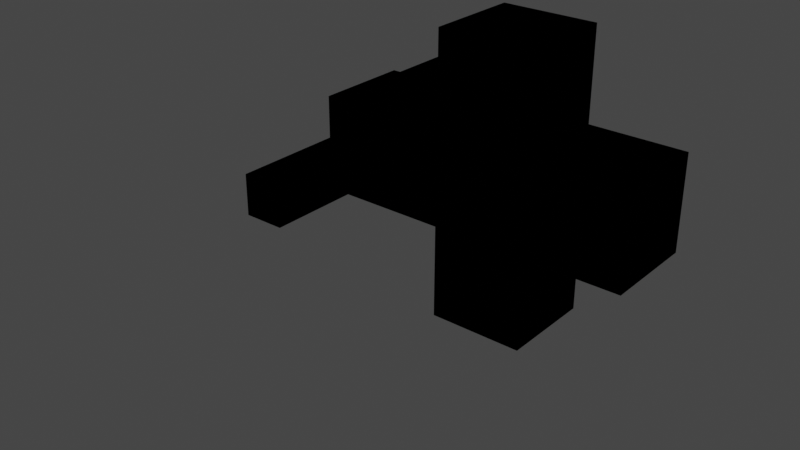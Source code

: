 # Source: untitled.blend  (saved by Blender 3.2.14; exported with 4.5.12 LTS)
import bpy
from mathutils import Matrix  # noqa: F401  (used for matrix-valued properties, if any)

bpy.ops.wm.read_factory_settings(use_empty=True)
scene = bpy.context.scene
scene.name = 'Scene'

# ---- collections
col_collection = bpy.data.collections.new('Collection'); scene.collection.children.link(col_collection)

# ---- materials (node trees are filled in below, after node groups)
mat_material = bpy.data.materials.new('Material')
mat_material.alpha_threshold = 0.0
mat_material.use_transparent_shadow = False
mat_material.line_color = (0.0, 0.0, 0.0, 1.0)

# ---- material node trees
mat_material.use_nodes = True; mat_material.node_tree.nodes.clear()
_N = mat_material.node_tree.nodes; _L = mat_material.node_tree.links
n0 = _N.new('ShaderNodeOutputMaterial'); n0.name = 'Material Output'; n0.location = (300, 300)
n1 = _N.new('ShaderNodeBsdfPrincipled'); n1.name = 'Principled BSDF'; n1.location = (10, 300)
n1.distribution = 'GGX'
n1.subsurface_method = 'RANDOM_WALK_SKIN'
n1.inputs[2].default_value = 0.4
n1.inputs[3].default_value = 1.45
n1.inputs[27].default_value = (0.0, 0.0, 0.0, 1.0)
n1.inputs[28].default_value = 1.0
_L.new(n1.outputs[0], n0.inputs[0])
n0.is_active_output = True

# ---- world
world_world = bpy.data.worlds.new('World'); scene.world = world_world
world_world.use_nodes = True; world_world.node_tree.nodes.clear()
_N = world_world.node_tree.nodes; _L = world_world.node_tree.links
n0 = _N.new('ShaderNodeOutputWorld'); n0.name = 'World Output'; n0.location = (300, 300)
n1 = _N.new('ShaderNodeBackground'); n1.name = 'Background'; n1.location = (10, 300)
n1.inputs[0].default_value = (0.05088, 0.05088, 0.05088, 1.0)
_L.new(n1.outputs[0], n0.inputs[0])
n0.is_active_output = True
world_world.color = (0.05088, 0.05088, 0.05088)
world_world.use_sun_shadow = False
world_world.sun_shadow_jitter_overblur = 0.0

# ---- meshes
me_cube = bpy.data.meshes.new('Cube')
me_cube.from_pydata([(-0.7844, 1.0, 1.0), (-0.7844, 1.0, -1.0), (-0.7844, -1.0, 1.0), (-0.7844, -1.0, -1.0), (1.216, 1.0, 1.0), (1.216, 1.0, -1.0), (1.216, -1.0, 1.0), (1.216, -1.0, -1.0), (-0.7844, 1.0, 2.979), (-0.7844, 1.0, 0.9786), (-0.7844, -1.0, 2.979), (-0.7844, -1.0, 0.9786), (1.216, 1.0, 2.979), (1.216, 1.0, 0.9786), (1.216, -1.0, 2.979), (1.216, -1.0, 0.9786), (-0.7844, 1.0, 1.943), (-0.7844, 1.0, -0.05671), (-0.7844, -1.0, 1.943), (-0.7844, -1.0, -0.05671), (1.216, 1.0, 1.943), (1.216, 1.0, -0.05671), (1.216, -1.0, 1.943), (1.216, -1.0, -0.05671), (-0.7844, 1.0, 2.979), (-0.7844, 1.0, 0.9786), (-0.7844, -1.0, 2.979), (-0.7844, -1.0, 0.9786), (-3.489, 1.0, 2.979), (-3.489, 1.0, 0.9786), (-3.489, -1.0, 2.979), (-3.489, -1.0, 0.9786), (3.236, 1.0, 0.9786), (3.236, -1.0, 0.9786), (3.236, -1.0, 2.979), (3.236, 1.0, 2.979), (-0.7844, -1.0, 4.911), (1.216, -1.0, 4.911), (-0.7844, 1.0, 4.911), (1.216, 1.0, 4.911), (0.3332, 1.0, 3.775), (0.3332, -6.683, 3.775), (0.9496, 1.0, 3.775), (0.9496, -6.683, 3.775), (0.3332, 1.0, 4.398), (0.3332, -6.683, 4.398), (0.9496, 1.0, 4.398), (0.9496, -6.683, 4.398), (1.216, 1.0, -1.0), (1.216, -1.0, -1.0), (-0.7844, 1.0, -1.0), (-0.7844, 1.0, 1.0), (1.216, -1.0, 1.0), (-0.7844, -1.0, 1.0), (-0.7844, -1.0, -1.0), (1.216, 1.0, 1.0), (1.216, 1.0, 0.9786), (1.216, -1.0, 0.9786), (-0.7844, 1.0, 0.9786), (-0.7844, 1.0, 2.979), (1.216, -1.0, 2.979), (-0.7844, -1.0, 2.979), (-0.7844, -1.0, 0.9786), (1.216, 1.0, 2.979), (1.216, 1.0, -0.05671), (1.216, -1.0, -0.05671), (-0.7844, 1.0, -0.05671), (-0.7844, 1.0, 1.943), (1.216, -1.0, 1.943), (-0.7844, -1.0, 1.943), (-0.7844, -1.0, -0.05671), (1.216, 1.0, 1.943), (-0.7844, 1.0, 2.979), (-0.7844, 1.0, 0.9786), (-0.7844, -1.0, 2.979), (-0.7844, -1.0, 0.9786), (-3.489, 1.0, 2.979), (-3.489, 1.0, 0.9786), (-3.489, -1.0, 2.979), (-3.489, -1.0, 0.9786), (3.236, 1.0, 0.9786), (3.236, -1.0, 0.9786), (3.236, -1.0, 2.979), (3.236, 1.0, 2.979), (-0.7844, -1.0, 4.911), (1.216, -1.0, 4.911), (-0.7844, 1.0, 4.911), (1.216, 1.0, 4.911), (0.9496, 1.0, 3.775), (0.3332, 1.0, 3.775), (0.3332, -6.683, 3.775), (0.9496, -6.683, 3.775), (0.9496, 1.0, 4.398), (0.9496, -6.683, 4.398), (0.3332, 1.0, 4.398), (0.3332, -6.683, 4.398)], [], [(0, 2, 6, 4), (3, 7, 6, 2), (7, 5, 4, 6), (5, 7, 3, 1), (1, 3, 2, 0), (5, 1, 0, 4), (12, 24, 38, 39), (27, 15, 14, 26), (15, 13, 32, 33), (13, 15, 27, 25), (10, 8, 28, 30), (13, 25, 24, 12), (16, 18, 22, 20), (19, 23, 22, 18), (23, 21, 20, 22), (21, 23, 19, 17), (17, 19, 18, 16), (21, 17, 16, 20), (9, 8, 24, 25), (10, 11, 27, 26), (8, 10, 26, 24), (11, 9, 25, 27), (29, 31, 30, 28), (8, 9, 29, 28), (9, 11, 31, 29), (11, 10, 30, 31), (33, 32, 35, 34), (12, 14, 34, 35), (13, 12, 35, 32), (14, 15, 33, 34), (38, 36, 37, 39), (26, 14, 37, 36), (14, 12, 39, 37), (24, 26, 36, 38), (40, 42, 43, 41), (42, 46, 47, 43), (46, 44, 45, 47), (44, 40, 41, 45), (42, 40, 44, 46), (47, 45, 41, 43), (51, 53, 52, 55), (54, 49, 52, 53), (49, 48, 55, 52), (48, 49, 54, 50), (50, 54, 53, 51), (48, 50, 51, 55), (63, 59, 86, 87), (62, 57, 60, 61), (57, 56, 80, 81), (56, 57, 62, 58), (74, 72, 76, 78), (56, 58, 59, 63), (67, 69, 68, 71), (70, 65, 68, 69), (65, 64, 71, 68), (64, 65, 70, 66), (66, 70, 69, 67), (64, 66, 67, 71), (73, 72, 59, 58), (74, 75, 62, 61), (72, 74, 61, 59), (75, 73, 58, 62), (77, 79, 78, 76), (72, 73, 77, 76), (73, 75, 79, 77), (75, 74, 78, 79), (81, 80, 83, 82), (63, 60, 82, 83), (56, 63, 83, 80), (60, 57, 81, 82), (86, 84, 85, 87), (61, 60, 85, 84), (60, 63, 87, 85), (59, 61, 84, 86), (89, 88, 91, 90), (88, 92, 93, 91), (92, 94, 95, 93), (94, 89, 90, 95), (88, 89, 94, 92), (93, 95, 90, 91)])
_uv = me_cube.uv_layers.new(name='UVMap')
_uv.uv.foreach_set('vector', [0.625, 0.5, 0.625, 0.75, 0.875, 0.75, 0.875, 0.5, 0.375, 0.75, 0.375, 1.0, 0.625, 1.0, 0.625, 0.75, 0.375, 0.0, 0.375, 0.25, 0.625, 0.25, 0.625, 0.0, 0.125, 0.5, 0.125, 0.75, 0.375, 0.75, 0.375, 0.5, 0.375, 0.5, 0.375, 0.75, 0.625, 0.75, 0.625, 0.5, 0.375, 0.25, 0.375, 0.5, 0.625, 0.5, 0.625, 0.25, 0.625, 0.25, 0.625, 0.5, 0.625, 0.5, 0.625, 0.25, 0.375, 0.75, 0.375, 1.0, 0.625, 1.0, 0.625, 0.75, 0.125, 0.75, 0.125, 0.5, 0.125, 0.5, 0.125, 0.75, 0.125, 0.5, 0.125, 0.75, 0.375, 0.75, 0.375, 0.5, 0.625, 0.75, 0.625, 0.5, 0.625, 0.5, 0.625, 0.75, 0.375, 0.25, 0.375, 0.5, 0.625, 0.5, 0.625, 0.25, 0.625, 0.5, 0.625, 0.75, 0.875, 0.75, 0.875, 0.5, 0.375, 0.75, 0.375, 1.0, 0.625, 1.0, 0.625, 0.75, 0.375, 0.0, 0.375, 0.25, 0.625, 0.25, 0.625, 0.0, 0.125, 0.5, 0.125, 0.75, 0.375, 0.75, 0.375, 0.5, 0.375, 0.5, 0.375, 0.75, 0.625, 0.75, 0.625, 0.5, 0.375, 0.25, 0.375, 0.5, 0.625, 0.5, 0.625, 0.25, 0.375, 0.5, 0.625, 0.5, 0.625, 0.5, 0.375, 0.5, 0.625, 0.75, 0.375, 0.75, 0.375, 0.75, 0.625, 0.75, 0.625, 0.5, 0.625, 0.75, 0.625, 0.75, 0.625, 0.5, 0.375, 0.75, 0.375, 0.5, 0.375, 0.5, 0.375, 0.75, 0.375, 0.5, 0.375, 0.75, 0.625, 0.75, 0.625, 0.5, 0.625, 0.5, 0.375, 0.5, 0.375, 0.5, 0.625, 0.5, 0.375, 0.5, 0.375, 0.75, 0.375, 0.75, 0.375, 0.5, 0.375, 0.75, 0.625, 0.75, 0.625, 0.75, 0.375, 0.75, 0.375, 0.0, 0.375, 0.25, 0.625, 0.25, 0.625, 0.0, 0.875, 0.5, 0.875, 0.75, 0.875, 0.75, 0.875, 0.5, 0.375, 0.25, 0.625, 0.25, 0.625, 0.25, 0.375, 0.25, 0.625, 1.0, 0.375, 1.0, 0.375, 1.0, 0.625, 1.0, 0.625, 0.5, 0.625, 0.75, 0.875, 0.75, 0.875, 0.5, 0.625, 0.75, 0.625, 1.0, 0.625, 1.0, 0.625, 0.75, 0.875, 0.75, 0.875, 0.5, 0.875, 0.5, 0.875, 0.75, 0.625, 0.5, 0.625, 0.75, 0.625, 0.75, 0.625, 0.5, 0.375, 0.0, 0.375, 0.25, 0.625, 0.25, 0.625, 0.0, 0.375, 0.25, 0.375, 0.5, 0.625, 0.5, 0.625, 0.25, 0.375, 0.5, 0.375, 0.75, 0.625, 0.75, 0.625, 0.5, 0.375, 0.75, 0.375, 1.0, 0.625, 1.0, 0.625, 0.75, 0.125, 0.5, 0.125, 0.75, 0.375, 0.75, 0.375, 0.5, 0.625, 0.5, 0.625, 0.75, 0.875, 0.75, 0.875, 0.5, 0.625, 0.5, 0.625, 0.75, 0.875, 0.75, 0.875, 0.5, 0.375, 0.75, 0.375, 1.0, 0.625, 1.0, 0.625, 0.75, 0.375, 0.0, 0.375, 0.25, 0.625, 0.25, 0.625, 0.0, 0.125, 0.5, 0.125, 0.75, 0.375, 0.75, 0.375, 0.5, 0.375, 0.5, 0.375, 0.75, 0.625, 0.75, 0.625, 0.5, 0.375, 0.25, 0.375, 0.5, 0.625, 0.5, 0.625, 0.25, 0.625, 0.25, 0.625, 0.5, 0.625, 0.5, 0.625, 0.25, 0.375, 0.75, 0.375, 1.0, 0.625, 1.0, 0.625, 0.75, 0.125, 0.75, 0.125, 0.5, 0.125, 0.5, 0.125, 0.75, 0.125, 0.5, 0.125, 0.75, 0.375, 0.75, 0.375, 0.5, 0.625, 0.75, 0.625, 0.5, 0.625, 0.5, 0.625, 0.75, 0.375, 0.25, 0.375, 0.5, 0.625, 0.5, 0.625, 0.25, 0.625, 0.5, 0.625, 0.75, 0.875, 0.75, 0.875, 0.5, 0.375, 0.75, 0.375, 1.0, 0.625, 1.0, 0.625, 0.75, 0.375, 0.0, 0.375, 0.25, 0.625, 0.25, 0.625, 0.0, 0.125, 0.5, 0.125, 0.75, 0.375, 0.75, 0.375, 0.5, 0.375, 0.5, 0.375, 0.75, 0.625, 0.75, 0.625, 0.5, 0.375, 0.25, 0.375, 0.5, 0.625, 0.5, 0.625, 0.25, 0.375, 0.5, 0.625, 0.5, 0.625, 0.5, 0.375, 0.5, 0.625, 0.75, 0.375, 0.75, 0.375, 0.75, 0.625, 0.75, 0.625, 0.5, 0.625, 0.75, 0.625, 0.75, 0.625, 0.5, 0.375, 0.75, 0.375, 0.5, 0.375, 0.5, 0.375, 0.75, 0.375, 0.5, 0.375, 0.75, 0.625, 0.75, 0.625, 0.5, 0.625, 0.5, 0.375, 0.5, 0.375, 0.5, 0.625, 0.5, 0.375, 0.5, 0.375, 0.75, 0.375, 0.75, 0.375, 0.5, 0.375, 0.75, 0.625, 0.75, 0.625, 0.75, 0.375, 0.75, 0.375, 0.0, 0.375, 0.25, 0.625, 0.25, 0.625, 0.0, 0.875, 0.5, 0.875, 0.75, 0.875, 0.75, 0.875, 0.5, 0.375, 0.25, 0.625, 0.25, 0.625, 0.25, 0.375, 0.25, 0.625, 1.0, 0.375, 1.0, 0.375, 1.0, 0.625, 1.0, 0.625, 0.5, 0.625, 0.75, 0.875, 0.75, 0.875, 0.5, 0.625, 0.75, 0.625, 1.0, 0.625, 1.0, 0.625, 0.75, 0.875, 0.75, 0.875, 0.5, 0.875, 0.5, 0.875, 0.75, 0.625, 0.5, 0.625, 0.75, 0.625, 0.75, 0.625, 0.5, 0.375, 0.0, 0.375, 0.25, 0.625, 0.25, 0.625, 0.0, 0.375, 0.25, 0.375, 0.5, 0.625, 0.5, 0.625, 0.25, 0.375, 0.5, 0.375, 0.75, 0.625, 0.75, 0.625, 0.5, 0.375, 0.75, 0.375, 1.0, 0.625, 1.0, 0.625, 0.75, 0.125, 0.5, 0.125, 0.75, 0.375, 0.75, 0.375, 0.5, 0.625, 0.5, 0.625, 0.75, 0.875, 0.75, 0.875, 0.5])
me_cube.materials.append(mat_material)
me_cube.use_mirror_vertex_groups = False
me_cube.update()
me_cube.normals_split_custom_set([tuple(v) for v in zip(*[iter([0.0, 0.0, 1.0, 0.0, 0.0, 1.0, 0.0, 0.0, 1.0, 0.0, 0.0, 1.0, 0.0, -1.0, 0.0, 0.0, -1.0, 0.0, 0.0, -1.0, 0.0, 0.0, -1.0, 0.0, 1.0, 0.0, 0.0, 1.0, 0.0, 0.0, 1.0, 0.0, 0.0, 1.0, 0.0, 0.0, 0.0, 0.0, -1.0, 0.0, 0.0, -1.0, 0.0, 0.0, -1.0, 0.0, 0.0, -1.0, -1.0, 0.0, 0.0, -1.0, 0.0, 0.0, -1.0, 0.0, 0.0, -1.0, 0.0, 0.0, 0.0, 1.0, 0.0, 0.0, 1.0, 0.0, 0.0, 1.0, 0.0, 0.0, 1.0, 0.0, 0.0, 1.0, 0.0, 0.0, 1.0, 0.0, 0.0, 1.0, 0.0, 0.0, 1.0, 0.0, 0.0, -1.0, 0.0, 0.0, -1.0, 0.0, 0.0, -1.0, 0.0, 0.0, -1.0, 0.0, 0.0, 0.0, -1.0, 0.0, 0.0, -1.0, 0.0, 0.0, -1.0, 0.0, 0.0, -1.0, 0.0, 0.0, -1.0, 0.0, 0.0, -1.0, 0.0, 0.0, -1.0, 0.0, 0.0, -1.0, 0.0, 0.0, 1.0, 0.0, 0.0, 1.0, 0.0, 0.0, 1.0, 0.0, 0.0, 1.0, 0.0, 1.0, 0.0, 0.0, 1.0, 0.0, 0.0, 1.0, 0.0, 0.0, 1.0, 0.0, 0.0, 0.0, 1.0, 0.0, 0.0, 1.0, 0.0, 0.0, 1.0, 0.0, 0.0, 1.0, 0.0, -1.0, 0.0, 0.0, -1.0, 0.0, 0.0, -1.0, 0.0, 0.0, -1.0, 0.0, 1.0, 0.0, 0.0, 1.0, 0.0, 0.0, 1.0, 0.0, 0.0, 1.0, 0.0, 0.0, 0.0, 0.0, -1.0, 0.0, 0.0, -1.0, 0.0, 0.0, -1.0, 0.0, 0.0, -1.0, -1.0, 0.0, 0.0, -1.0, 0.0, 0.0, -1.0, 0.0, 0.0, -1.0, 0.0, 0.0, 0.0, 1.0, 0.0, 0.0, 1.0, 0.0, 0.0, 1.0, 0.0, 0.0, 1.0, 0.0, 0.0, 0.0, 0.0, 0.0, 0.0, 0.0, 0.0, 0.0, 0.0, 0.0, 0.0, 0.0, 0.0, 0.0, 0.0, 0.0, 0.0, 0.0, 0.0, 0.0, 0.0, 0.0, 0.0, 0.0, 0.0, 0.0, 1.0, 0.0, 0.0, 1.0, 0.0, 0.0, 1.0, 0.0, 0.0, 1.0, 0.0, 0.0, 1.0, 0.0, 0.0, 1.0, 0.0, 0.0, 1.0, 0.0, 0.0, 1.0, -1.0, 0.0, 0.0, -1.0, 0.0, 0.0, -1.0, 0.0, 0.0, -1.0, 0.0, 0.0, 0.0, 1.0, 0.0, 0.0, 1.0, 0.0, 0.0, 1.0, 0.0, 0.0, 1.0, 0.0, 0.0, 0.0, -1.0, 0.0, 0.0, -1.0, 0.0, 0.0, -1.0, 0.0, 0.0, -1.0, 0.0, -1.0, 0.0, 0.0, -1.0, 0.0, 0.0, -1.0, 0.0, 0.0, -1.0, 0.0, 1.0, 0.0, 0.0, 1.0, 0.0, 0.0, 1.0, 0.0, 0.0, 1.0, 0.0, 0.0, 0.0, 0.0, 1.0, 0.0, 0.0, 1.0, 0.0, 0.0, 1.0, 0.0, 0.0, 1.0, 0.0, 1.0, 0.0, 0.0, 1.0, 0.0, 0.0, 1.0, 0.0, 0.0, 1.0, 0.0, 0.0, -1.0, 0.0, 0.0, -1.0, 0.0, 0.0, -1.0, 0.0, 0.0, -1.0, 0.0, 0.0, 0.0, 1.0, 0.0, 0.0, 1.0, 0.0, 0.0, 1.0, 0.0, 0.0, 1.0, 0.0, -1.0, 0.0, 0.0, -1.0, 0.0, 0.0, -1.0, 0.0, 0.0, -1.0, 0.0, 1.0, 0.0, 0.0, 1.0, 0.0, 0.0, 1.0, 0.0, 0.0, 1.0, 0.0, 0.0, -1.0, 0.0, 0.0, -1.0, 0.0, 0.0, -1.0, 0.0, 0.0, -1.0, 0.0, 0.0, 0.0, 0.0, -1.0, 0.0, 0.0, -1.0, 0.0, 0.0, -1.0, 0.0, 0.0, -1.0, 1.0, -4.981e-08, 0.0, 1.0, -4.981e-08, 0.0, 1.0, -4.981e-08, 0.0, 1.0, -4.981e-08, 0.0, 0.0, 0.0, 1.0, 0.0, 0.0, 1.0, 0.0, 0.0, 1.0, 0.0, 0.0, 1.0, -1.0, 4.67e-08, 0.0, -1.0, 4.67e-08, 0.0, -1.0, 4.67e-08, 0.0, -1.0, 4.67e-08, 0.0, 0.0, 1.0, 0.0, 0.0, 1.0, 0.0, 0.0, 1.0, 0.0, 0.0, 1.0, 0.0, 0.0, -1.0, 0.0, 0.0, -1.0, 0.0, 0.0, -1.0, 0.0, 0.0, -1.0, 0.0, 4.777e-05, 2.088e-12, -1.0, -2.088e-12, 4.777e-05, -1.0, -4.777e-05, -2.088e-12, -1.0, 2.088e-12, -4.777e-05, -1.0, -2.088e-12, 1.0, 4.777e-05, -4.777e-05, 1.0, -2.088e-12, 2.088e-12, 1.0, -4.777e-05, 4.777e-05, 1.0, 2.088e-12, -1.0, -2.088e-12, 4.777e-05, -1.0, -4.777e-05, -2.088e-12, -1.0, 2.088e-12, -4.777e-05, -1.0, 4.777e-05, 2.088e-12, -4.777e-05, 2.088e-12, 1.0, 2.088e-12, 4.777e-05, 1.0, 4.777e-05, -2.088e-12, 1.0, -2.088e-12, -4.777e-05, 1.0, 1.0, 2.088e-12, 4.777e-05, 1.0, 4.777e-05, -2.088e-12, 1.0, -2.088e-12, -4.777e-05, 1.0, -4.777e-05, 2.088e-12, 2.088e-12, -1.0, 4.777e-05, 4.777e-05, -1.0, -2.088e-12, -2.088e-12, -1.0, -4.777e-05, -4.777e-05, -1.0, 2.088e-12, 2.095e-11, -1.0, 0.0004793, 0.0004793, -1.0, -2.095e-11, -2.095e-11, -1.0, -0.0004793, -0.0004793, -1.0, 2.095e-11, -2.088e-12, 1.0, 4.777e-05, -4.777e-05, 1.0, -2.088e-12, 2.088e-12, 1.0, -4.777e-05, 4.777e-05, 1.0, 2.088e-12, 4.777e-05, -2.088e-12, 1.0, -2.088e-12, -4.777e-05, 1.0, -4.777e-05, 2.088e-12, 1.0, 2.088e-12, 4.777e-05, 1.0, -4.777e-05, 2.088e-12, 1.0, 2.088e-12, 4.777e-05, 1.0, 4.777e-05, -2.088e-12, 1.0, -2.088e-12, -4.777e-05, 1.0, -4.777e-05, -2.088e-12, -1.0, 2.088e-12, -4.777e-05, -1.0, 4.777e-05, 2.088e-12, -1.0, -2.088e-12, 4.777e-05, -1.0, 2.088e-12, -1.0, 4.777e-05, 4.777e-05, -1.0, -2.088e-12, -2.088e-12, -1.0, -4.777e-05, -4.777e-05, -1.0, 2.088e-12, 4.777e-05, 2.088e-12, -1.0, -2.088e-12, 4.777e-05, -1.0, -4.777e-05, -2.088e-12, -1.0, 2.088e-12, -4.777e-05, -1.0, -2.088e-12, 1.0, 4.777e-05, -4.777e-05, 1.0, -2.088e-12, 2.088e-12, 1.0, -4.777e-05, 4.777e-05, 1.0, 2.088e-12, -1.0, -2.088e-12, 4.777e-05, -1.0, -4.777e-05, -2.088e-12, -1.0, 2.088e-12, -4.777e-05, -1.0, 4.777e-05, 2.088e-12, -4.777e-05, 2.088e-12, 1.0, 2.088e-12, 4.777e-05, 1.0, 4.777e-05, -2.088e-12, 1.0, -2.088e-12, -4.777e-05, 1.0, 1.0, 2.088e-12, 4.777e-05, 1.0, 4.777e-05, -2.088e-12, 1.0, -2.088e-12, -4.777e-05, 1.0, -4.777e-05, 2.088e-12, 2.088e-12, -1.0, 4.777e-05, 4.777e-05, -1.0, -2.088e-12, -2.088e-12, -1.0, -4.777e-05, -4.777e-05, -1.0, 2.088e-12, 0.0, 0.0, 0.0, 0.0, 0.0, 0.0, 0.0, 0.0, 0.0, 0.0, 0.0, 0.0, 0.0, 0.0, 0.0, 0.0, 0.0, 0.0, 0.0, 0.0, 0.0, 0.0, 0.0, 0.0, 0.0, 0.0, 1.0, 0.0, 0.0, 1.0, 0.0, 0.0, 1.0, 0.0, 0.0, 1.0, 0.0, 0.0, 1.0, 0.0, 0.0, 1.0, 0.0, 0.0, 1.0, 0.0, 0.0, 1.0, 1.0, 2.088e-12, 4.777e-05, 1.0, 4.777e-05, -2.088e-12, 1.0, -2.088e-12, -4.777e-05, 1.0, -4.777e-05, 2.088e-12, -4.777e-05, -1.0, 2.088e-12, 2.088e-12, -1.0, 4.777e-05, 4.777e-05, -1.0, -2.088e-12, -2.088e-12, -1.0, -4.777e-05, -4.777e-05, 2.088e-12, 1.0, 2.088e-12, 4.777e-05, 1.0, 4.777e-05, -2.088e-12, 1.0, -2.088e-12, -4.777e-05, 1.0, -4.777e-05, 1.0, -2.088e-12, 2.088e-12, 1.0, -4.777e-05, 4.777e-05, 1.0, 2.088e-12, -2.088e-12, 1.0, 4.777e-05, -1.0, -2.088e-12, 4.777e-05, -1.0, -4.777e-05, -2.088e-12, -1.0, 2.088e-12, -4.777e-05, -1.0, 4.777e-05, 2.088e-12, 4.777e-05, 2.088e-12, -1.0, -2.088e-12, 4.777e-05, -1.0, -4.777e-05, -2.088e-12, -1.0, 2.088e-12, -4.777e-05, -1.0, 4.777e-05, -1.0, -2.088e-12, -2.088e-12, -1.0, -4.777e-05, -4.777e-05, -1.0, 2.088e-12, 2.088e-12, -1.0, 4.777e-05, 4.777e-05, 1.0, 2.088e-12, -2.088e-12, 1.0, 4.777e-05, -4.777e-05, 1.0, -2.088e-12, 2.088e-12, 1.0, -4.777e-05, 4.777e-05, 2.088e-12, -1.0, -2.088e-12, 4.777e-05, -1.0, -4.777e-05, -2.088e-12, -1.0, 2.088e-12, -4.777e-05, -1.0, -2.095e-11, 1.0, 0.0004793, -0.0004793, 1.0, -2.095e-11, 2.095e-11, 1.0, -0.0004793, 0.0004793, 1.0, 2.095e-11, -1.0, -2.095e-11, 0.0004793, -1.0, -0.0004793, -2.095e-11, -1.0, 2.095e-11, -0.0004793, -1.0, 0.0004793, 2.095e-11, 1.0, 2.095e-11, 0.0004793, 1.0, 0.0004793, -2.095e-11, 1.0, -2.095e-11, -0.0004793, 1.0, -0.0004793, 2.095e-11, -7.783e-12, -4.777e-05, 1.0, -4.777e-05, 1.654e-12, 1.0, 7.783e-12, 4.777e-05, 1.0, 4.777e-05, -1.654e-12, 1.0, -1.0, -4.772e-05, -2.088e-12, -1.0, 4.982e-08, -4.777e-05, -1.0, 4.782e-05, 2.088e-12, -1.0, 4.981e-08, 4.777e-05, -5.697e-13, -4.777e-05, -1.0, 4.777e-05, 5.559e-12, -1.0, 5.697e-13, 4.777e-05, -1.0, -4.777e-05, -5.559e-12, -1.0, 1.0, -4.782e-05, 2.088e-12, 1.0, -4.67e-08, 4.777e-05, 1.0, 4.772e-05, -2.088e-12, 1.0, -4.67e-08, -4.777e-05, 2.095e-11, -1.0, 0.0004793, 0.0004793, -1.0, -2.095e-11, -2.095e-11, -1.0, -0.0004793, -0.0004793, -1.0, 2.095e-11, 2.095e-11, 1.0, -0.0004793, 0.0004793, 1.0, 2.095e-11, -2.095e-11, 1.0, 0.0004793, -0.0004793, 1.0, -2.095e-11])] * 3)])
me_cube_001 = bpy.data.meshes.new('Cube.001')
me_cube_001.from_pydata([(-0.3612, 0.9105, -2.041), (-0.3612, 0.9105, 2.041), (-0.3612, 0.4421, -2.041), (-0.3612, 0.4421, 2.041), (0.3612, 0.9105, -2.041), (0.3612, 0.9105, 2.041), (0.3612, 0.4421, -2.041), (0.3612, 0.4421, 2.041), (-0.3612, 0.4421, -2.041), (-0.3612, 0.9105, -2.041), (-0.3612, 0.9105, 2.041), (-0.3612, 0.4421, 2.041), (0.3612, 0.4421, -2.041), (0.3612, 0.4421, 2.041), (0.3612, 0.9105, -2.041), (0.3612, 0.9105, 2.041)], [], [(0, 2, 3, 1), (2, 6, 7, 3), (6, 4, 5, 7), (4, 0, 1, 5), (2, 0, 4, 6), (7, 5, 1, 3), (9, 8, 11, 10), (8, 12, 13, 11), (12, 14, 15, 13), (14, 9, 10, 15), (8, 9, 14, 12), (13, 15, 10, 11)])
_uv = me_cube_001.uv_layers.new(name='UVMap')
_uv.uv.foreach_set('vector', [0.375, 0.0, 0.375, 0.25, 0.625, 0.25, 0.625, 0.0, 0.375, 0.25, 0.375, 0.5, 0.625, 0.5, 0.625, 0.25, 0.375, 0.5, 0.375, 0.75, 0.625, 0.75, 0.625, 0.5, 0.375, 0.75, 0.375, 1.0, 0.625, 1.0, 0.625, 0.75, 0.125, 0.5, 0.125, 0.75, 0.375, 0.75, 0.375, 0.5, 0.625, 0.5, 0.625, 0.75, 0.875, 0.75, 0.875, 0.5, 0.375, 0.0, 0.375, 0.25, 0.625, 0.25, 0.625, 0.0, 0.375, 0.25, 0.375, 0.5, 0.625, 0.5, 0.625, 0.25, 0.375, 0.5, 0.375, 0.75, 0.625, 0.75, 0.625, 0.5, 0.375, 0.75, 0.375, 1.0, 0.625, 1.0, 0.625, 0.75, 0.125, 0.5, 0.125, 0.75, 0.375, 0.75, 0.375, 0.5, 0.625, 0.5, 0.625, 0.75, 0.875, 0.75, 0.875, 0.5])
me_cube_001.update()
me_cube_001.normals_split_custom_set([tuple(v) for v in zip(*[iter([-1.0, 0.0, 0.0, -1.0, 0.0, 0.0, -1.0, 0.0, 0.0, -1.0, 0.0, 0.0, -8.25e-08, -1.0, 9.096e-08, -8.25e-08, -1.0, 9.096e-08, -8.25e-08, -1.0, 9.096e-08, -8.25e-08, -1.0, 9.096e-08, 1.0, 0.0, 0.0, 1.0, 0.0, 0.0, 1.0, 0.0, 0.0, 1.0, 0.0, 0.0, 1.65e-07, 1.0, -8.086e-08, 1.65e-07, 1.0, -8.086e-08, 1.65e-07, 1.0, -8.086e-08, 1.65e-07, 1.0, -8.086e-08, 0.0, 0.0, -1.0, 0.0, 0.0, -1.0, 0.0, 0.0, -1.0, 0.0, 0.0, -1.0, 0.0, 0.0, 1.0, 0.0, 0.0, 1.0, 0.0, 0.0, 1.0, 0.0, 0.0, 1.0, 1.0, 7.783e-12, 4.777e-05, 1.0, 4.777e-05, -3.616e-12, 1.0, -7.783e-12, -4.777e-05, 1.0, -4.777e-05, 3.616e-12, 8.25e-08, 1.0, 4.768e-05, -4.769e-05, 1.0, -9.096e-08, 8.251e-08, 1.0, -4.786e-05, 4.785e-05, 1.0, -9.096e-08, -1.0, 5.697e-13, 4.777e-05, -1.0, -4.777e-05, -3.597e-12, -1.0, -5.697e-13, -4.777e-05, -1.0, 4.777e-05, 3.597e-12, -1.65e-07, -1.0, 4.785e-05, 4.761e-05, -1.0, 8.085e-08, -1.65e-07, -1.0, -4.769e-05, -4.794e-05, -1.0, 8.086e-08, 4.777e-05, -7.783e-12, 1.0, 1.547e-11, -4.777e-05, 1.0, -4.777e-05, 1.348e-11, 1.0, 3.372e-12, 4.777e-05, 1.0, -4.777e-05, 5.697e-13, -1.0, 5.595e-12, -4.777e-05, -1.0, 4.777e-05, -2.335e-11, -1.0, -3.842e-12, 4.777e-05, -1.0])] * 3)])
me_cube_002 = bpy.data.meshes.new('Cube.002')
me_cube_002.from_pydata([(0.0, 0.2156, 0.0), (0.0, 0.2156, 0.0), (0.0, 0.2156, 0.0), (0.0, 0.2156, 0.0), (0.0, 0.2156, 0.0), (0.0, 0.2156, 0.0), (0.0, 0.2156, 0.0), (0.0, 0.2156, 0.0), (0.0, 0.2156, 0.0), (0.0, 0.2156, 0.0), (0.0, 0.2156, 0.0), (0.0, 0.2156, 0.0), (0.0, 0.2156, 0.0), (0.0, 0.2156, 0.0), (0.0, 0.2156, 0.0), (0.0, 0.2156, 0.0)], [], [(0, 2, 3, 1), (2, 6, 7, 3), (6, 4, 5, 7), (4, 0, 1, 5), (2, 0, 4, 6), (7, 5, 1, 3), (9, 10, 11, 8), (8, 11, 13, 12), (12, 13, 15, 14), (14, 15, 10, 9), (8, 12, 14, 9), (13, 11, 10, 15)])
_uv = me_cube_002.uv_layers.new(name='UVMap')
_uv.uv.foreach_set('vector', [0.375, 0.0, 0.375, 0.25, 0.625, 0.25, 0.625, 0.0, 0.375, 0.25, 0.375, 0.5, 0.625, 0.5, 0.625, 0.25, 0.375, 0.5, 0.375, 0.75, 0.625, 0.75, 0.625, 0.5, 0.375, 0.75, 0.375, 1.0, 0.625, 1.0, 0.625, 0.75, 0.125, 0.5, 0.125, 0.75, 0.375, 0.75, 0.375, 0.5, 0.625, 0.5, 0.625, 0.75, 0.875, 0.75, 0.875, 0.5, 0.375, 0.0, 0.625, 0.0, 0.625, 0.25, 0.375, 0.25, 0.375, 0.25, 0.625, 0.25, 0.625, 0.5, 0.375, 0.5, 0.375, 0.5, 0.625, 0.5, 0.625, 0.75, 0.375, 0.75, 0.375, 0.75, 0.625, 0.75, 0.625, 1.0, 0.375, 1.0, 0.125, 0.5, 0.375, 0.5, 0.375, 0.75, 0.125, 0.75, 0.625, 0.5, 0.875, 0.5, 0.875, 0.75, 0.625, 0.75])
me_cube_002.update()
me_cube_002.normals_split_custom_set([tuple(v) for v in zip(*[iter([0.0, 0.0, 1.0, 0.0, 0.0, 1.0, 0.0, 0.0, 1.0, 0.0, 0.0, 1.0, 0.0, 0.0, 1.0, 0.0, 0.0, 1.0, 0.0, 0.0, 1.0, 0.0, 0.0, 1.0, 0.0, 0.0, 1.0, 0.0, 0.0, 1.0, 0.0, 0.0, 1.0, 0.0, 0.0, 1.0, 0.0, 0.0, 1.0, 0.0, 0.0, 1.0, 0.0, 0.0, 1.0, 0.0, 0.0, 1.0, 0.0, 0.0, 1.0, 0.0, 0.0, 1.0, 0.0, 0.0, 1.0, 0.0, 0.0, 1.0, 0.0, 0.0, 1.0, 0.0, 0.0, 1.0, 0.0, 0.0, 1.0, 0.0, 0.0, 1.0, 0.0, 0.0, 1.0, 0.0, 0.0, 1.0, 0.0, 0.0, 1.0, 0.0, 0.0, 1.0, 0.0, 0.0, 1.0, 0.0, 0.0, 1.0, 0.0, 0.0, 1.0, 0.0, 0.0, 1.0, 0.0, 0.0, 1.0, 0.0, 0.0, 1.0, 0.0, 0.0, 1.0, 0.0, 0.0, 1.0, 0.0, 0.0, 1.0, 0.0, 0.0, 1.0, 0.0, 0.0, 1.0, 0.0, 0.0, 1.0, 0.0, 0.0, 1.0, 0.0, 0.0, 1.0, 0.0, 0.0, 1.0, 0.0, 0.0, 1.0, 0.0, 0.0, 1.0, 0.0, 0.0, 1.0, 0.0, 0.0, 1.0, 0.0, 0.0, 1.0])] * 3)])

# ---- objects
ob_cube = bpy.data.objects.new('Cube', me_cube)
ob_cube_001 = bpy.data.objects.new('Cube.001', me_cube_001)
ob_cube_002 = bpy.data.objects.new('Cube.002', me_cube_002)

# ---- transforms, parenting, visibility, modifiers, constraints
ob_cube.location = (0.0, 0.0, 0.0)
ob_cube.lock_rotations_4d = False
ob_cube.empty_display_type = 'ARROWS'
ob_cube.lineart.crease_threshold = 0.0
ob_cube_001.location = (0.446, -1.041, 4.181)
ob_cube_001.rotation_euler = (1.571, -1.571, 0.0)
ob_cube_002.location = (0.0, 0.0, 0.0)
ob_cube_002.rotation_euler = (-1.571, -1.571, 0.0)

# ---- collection membership
col_collection.objects.link(ob_cube)
col_collection.objects.link(ob_cube_001)
col_collection.objects.link(ob_cube_002)

# ---- scene / render settings (as saved in the file)
scene.frame_start = 1; scene.frame_end = 250; scene.frame_set(0)
scene.render.engine = 'BLENDER_EEVEE_NEXT'
scene.cycles.sampling_pattern = 'TABULATED_SOBOL'
scene.cycles.use_light_tree = False
scene.view_settings.view_transform = 'Filmic'
bpy.context.view_layer.update()

# ---- added for rendering (the .blend has no active camera and no usable light): camera, sun
cam_auto = bpy.data.cameras.new('AutoCamera')
cam_auto.lens = 50.0
cam_auto.sensor_width = 36.0
cam_auto.clip_end = 1000.0
ob_auto_camera = bpy.data.objects.new('AutoCamera', cam_auto)
scene.collection.objects.link(ob_auto_camera)
ob_auto_camera.location = (10.7893, -15.9404, 10.6882)
ob_auto_camera.rotation_euler = (1.09748, -7.21219e-08, 0.694738)
scene.camera = ob_auto_camera
light_auto_sun = bpy.data.lights.new('AutoSun', 'SUN')
light_auto_sun.energy = 3.0
light_auto_sun.angle = 0.0523599
ob_auto_sun = bpy.data.objects.new('AutoSun', light_auto_sun)
scene.collection.objects.link(ob_auto_sun)
ob_auto_sun.rotation_euler = (0.872665, 0.174533, 0.523599)
bpy.context.view_layer.update()
